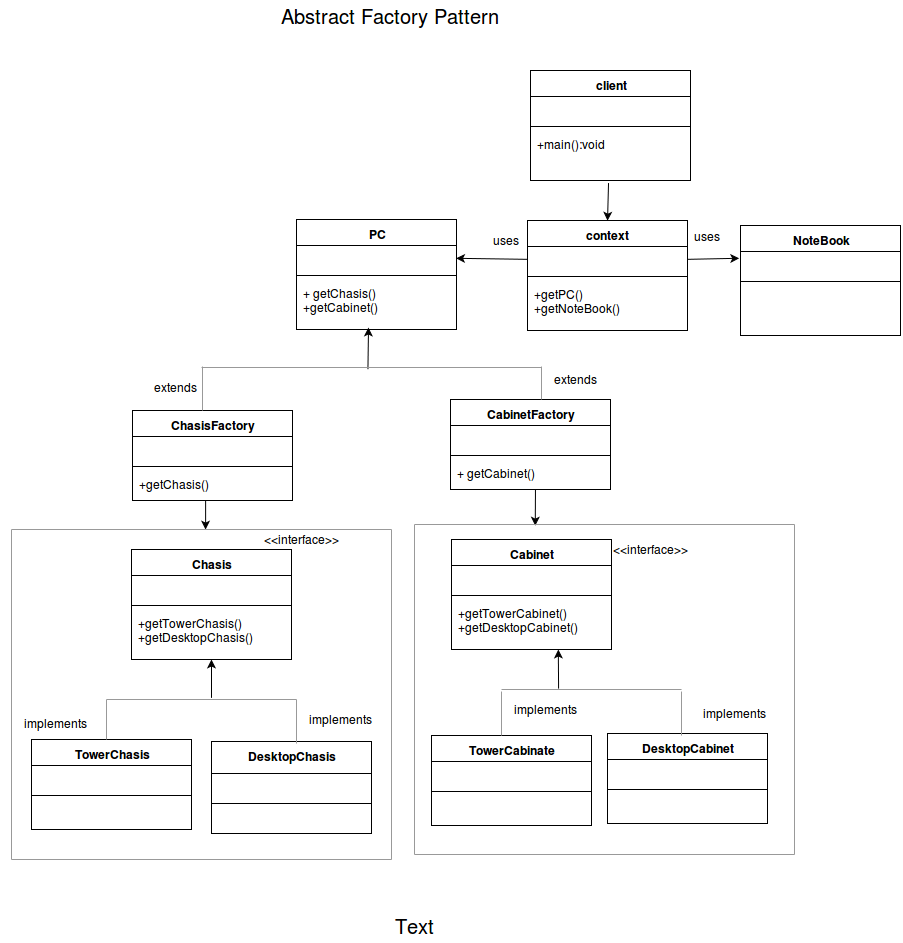

The diagram above was exported from draw.io. Its source (the exported page's mxGraphModel, read from the mxfile embedded in the PNG):
<mxGraphModel dx="1294" dy="460" grid="1" gridSize="10" guides="1" tooltips="1" connect="1" arrows="1" fold="1" page="1" pageScale="1" pageWidth="826" pageHeight="1169" background="#ffffff" math="0">
  <root>
    <mxCell id="0" />
    <mxCell id="1" parent="0" />
    <mxCell id="2" value="PC" style="swimlane;html=1;fontStyle=1;align=center;verticalAlign=top;childLayout=stackLayout;horizontal=1;startSize=26;horizontalStack=0;resizeParent=1;resizeLast=0;collapsible=1;marginBottom=0;swimlaneFillColor=#ffffff;strokeWidth=1;" parent="1" vertex="1">
      <mxGeometry x="285" y="320" width="160" height="110" as="geometry" />
    </mxCell>
    <mxCell id="3" value="&amp;nbsp; &lt;br&gt;" style="text;html=1;strokeColor=none;fillColor=none;align=left;verticalAlign=top;spacingLeft=4;spacingRight=4;whiteSpace=wrap;overflow=hidden;rotatable=0;points=[[0,0.5],[1,0.5]];portConstraint=eastwest;" parent="2" vertex="1">
      <mxGeometry y="26" width="160" height="26" as="geometry" />
    </mxCell>
    <mxCell id="4" value="" style="line;html=1;strokeWidth=1;fillColor=none;align=left;verticalAlign=middle;spacingTop=-1;spacingLeft=3;spacingRight=3;rotatable=0;labelPosition=right;points=[];portConstraint=eastwest;" parent="2" vertex="1">
      <mxGeometry y="52" width="160" height="8" as="geometry" />
    </mxCell>
    <mxCell id="5" value="+ getChasis()&lt;br&gt;+getCabinet()&lt;br&gt;" style="text;html=1;strokeColor=none;fillColor=none;align=left;verticalAlign=top;spacingLeft=4;spacingRight=4;whiteSpace=wrap;overflow=hidden;rotatable=0;points=[[0,0.5],[1,0.5]];portConstraint=eastwest;" parent="2" vertex="1">
      <mxGeometry y="60" width="160" height="50" as="geometry" />
    </mxCell>
    <mxCell id="6" value="ChasisFactory" style="swimlane;html=1;fontStyle=1;align=center;verticalAlign=top;childLayout=stackLayout;horizontal=1;startSize=26;horizontalStack=0;resizeParent=1;resizeLast=0;collapsible=1;marginBottom=0;swimlaneFillColor=#ffffff;strokeWidth=1;" parent="1" vertex="1">
      <mxGeometry x="121" y="511" width="160" height="90" as="geometry" />
    </mxCell>
    <mxCell id="7" value="&amp;nbsp; &lt;br&gt;" style="text;html=1;strokeColor=none;fillColor=none;align=left;verticalAlign=top;spacingLeft=4;spacingRight=4;whiteSpace=wrap;overflow=hidden;rotatable=0;points=[[0,0.5],[1,0.5]];portConstraint=eastwest;" parent="6" vertex="1">
      <mxGeometry y="26" width="160" height="26" as="geometry" />
    </mxCell>
    <mxCell id="8" value="" style="line;html=1;strokeWidth=1;fillColor=none;align=left;verticalAlign=middle;spacingTop=-1;spacingLeft=3;spacingRight=3;rotatable=0;labelPosition=right;points=[];portConstraint=eastwest;" parent="6" vertex="1">
      <mxGeometry y="52" width="160" height="8" as="geometry" />
    </mxCell>
    <mxCell id="9" value="+getChasis()&lt;br&gt;&lt;br&gt;" style="text;html=1;strokeColor=none;fillColor=none;align=left;verticalAlign=top;spacingLeft=4;spacingRight=4;whiteSpace=wrap;overflow=hidden;rotatable=0;points=[[0,0.5],[1,0.5]];portConstraint=eastwest;" parent="6" vertex="1">
      <mxGeometry y="60" width="160" height="26" as="geometry" />
    </mxCell>
    <mxCell id="10" value="CabinetFactory" style="swimlane;html=1;fontStyle=1;align=center;verticalAlign=top;childLayout=stackLayout;horizontal=1;startSize=26;horizontalStack=0;resizeParent=1;resizeLast=0;collapsible=1;marginBottom=0;swimlaneFillColor=#ffffff;strokeWidth=1;" parent="1" vertex="1">
      <mxGeometry x="439" y="500" width="160" height="90" as="geometry" />
    </mxCell>
    <mxCell id="11" value="&amp;nbsp;" style="text;html=1;strokeColor=none;fillColor=none;align=left;verticalAlign=top;spacingLeft=4;spacingRight=4;whiteSpace=wrap;overflow=hidden;rotatable=0;points=[[0,0.5],[1,0.5]];portConstraint=eastwest;" parent="10" vertex="1">
      <mxGeometry y="26" width="160" height="26" as="geometry" />
    </mxCell>
    <mxCell id="12" value="" style="line;html=1;strokeWidth=1;fillColor=none;align=left;verticalAlign=middle;spacingTop=-1;spacingLeft=3;spacingRight=3;rotatable=0;labelPosition=right;points=[];portConstraint=eastwest;" parent="10" vertex="1">
      <mxGeometry y="52" width="160" height="8" as="geometry" />
    </mxCell>
    <mxCell id="13" value="+ getCabinet()&lt;br&gt;" style="text;html=1;strokeColor=none;fillColor=none;align=left;verticalAlign=top;spacingLeft=4;spacingRight=4;whiteSpace=wrap;overflow=hidden;rotatable=0;points=[[0,0.5],[1,0.5]];portConstraint=eastwest;" parent="10" vertex="1">
      <mxGeometry y="60" width="160" height="26" as="geometry" />
    </mxCell>
    <mxCell id="14" value="Chasis" style="swimlane;html=1;fontStyle=1;align=center;verticalAlign=top;childLayout=stackLayout;horizontal=1;startSize=26;horizontalStack=0;resizeParent=1;resizeLast=0;collapsible=1;marginBottom=0;swimlaneFillColor=#ffffff;strokeWidth=1;" parent="1" vertex="1">
      <mxGeometry x="120" y="650" width="160" height="110" as="geometry" />
    </mxCell>
    <mxCell id="15" value="&amp;nbsp;" style="text;html=1;strokeColor=none;fillColor=none;align=left;verticalAlign=top;spacingLeft=4;spacingRight=4;whiteSpace=wrap;overflow=hidden;rotatable=0;points=[[0,0.5],[1,0.5]];portConstraint=eastwest;" parent="14" vertex="1">
      <mxGeometry y="26" width="160" height="26" as="geometry" />
    </mxCell>
    <mxCell id="16" value="" style="line;html=1;strokeWidth=1;fillColor=none;align=left;verticalAlign=middle;spacingTop=-1;spacingLeft=3;spacingRight=3;rotatable=0;labelPosition=right;points=[];portConstraint=eastwest;" parent="14" vertex="1">
      <mxGeometry y="52" width="160" height="8" as="geometry" />
    </mxCell>
    <mxCell id="17" value="+getTowerChasis()&lt;br&gt;+getDesktopChasis()&lt;br&gt;" style="text;html=1;strokeColor=none;fillColor=none;align=left;verticalAlign=top;spacingLeft=4;spacingRight=4;whiteSpace=wrap;overflow=hidden;rotatable=0;points=[[0,0.5],[1,0.5]];portConstraint=eastwest;" parent="14" vertex="1">
      <mxGeometry y="60" width="160" height="50" as="geometry" />
    </mxCell>
    <mxCell id="19" value="Cabinet" style="swimlane;html=1;fontStyle=1;align=center;verticalAlign=top;childLayout=stackLayout;horizontal=1;startSize=26;horizontalStack=0;resizeParent=1;resizeLast=0;collapsible=1;marginBottom=0;swimlaneFillColor=#ffffff;strokeWidth=1;" parent="1" vertex="1">
      <mxGeometry x="440" y="640" width="160" height="110" as="geometry" />
    </mxCell>
    <mxCell id="20" value="&amp;nbsp;" style="text;html=1;strokeColor=none;fillColor=none;align=left;verticalAlign=top;spacingLeft=4;spacingRight=4;whiteSpace=wrap;overflow=hidden;rotatable=0;points=[[0,0.5],[1,0.5]];portConstraint=eastwest;" parent="19" vertex="1">
      <mxGeometry y="26" width="160" height="26" as="geometry" />
    </mxCell>
    <mxCell id="21" value="" style="line;html=1;strokeWidth=1;fillColor=none;align=left;verticalAlign=middle;spacingTop=-1;spacingLeft=3;spacingRight=3;rotatable=0;labelPosition=right;points=[];portConstraint=eastwest;" parent="19" vertex="1">
      <mxGeometry y="52" width="160" height="8" as="geometry" />
    </mxCell>
    <mxCell id="22" value="+getTowerCabinet()&lt;br&gt;+getDesktopCabinet()&lt;br&gt;" style="text;html=1;strokeColor=none;fillColor=none;align=left;verticalAlign=top;spacingLeft=4;spacingRight=4;whiteSpace=wrap;overflow=hidden;rotatable=0;points=[[0,0.5],[1,0.5]];portConstraint=eastwest;" parent="19" vertex="1">
      <mxGeometry y="60" width="160" height="50" as="geometry" />
    </mxCell>
    <mxCell id="23" value="TowerChasis&lt;br&gt;" style="swimlane;html=1;fontStyle=1;align=center;verticalAlign=top;childLayout=stackLayout;horizontal=1;startSize=26;horizontalStack=0;resizeParent=1;resizeLast=0;collapsible=1;marginBottom=0;swimlaneFillColor=#ffffff;strokeWidth=1;" parent="1" vertex="1">
      <mxGeometry x="20" y="840" width="160" height="90" as="geometry" />
    </mxCell>
    <mxCell id="24" value="&amp;nbsp;" style="text;html=1;strokeColor=none;fillColor=none;align=left;verticalAlign=top;spacingLeft=4;spacingRight=4;whiteSpace=wrap;overflow=hidden;rotatable=0;points=[[0,0.5],[1,0.5]];portConstraint=eastwest;" parent="23" vertex="1">
      <mxGeometry y="26" width="160" height="26" as="geometry" />
    </mxCell>
    <mxCell id="25" value="" style="line;html=1;strokeWidth=1;fillColor=none;align=left;verticalAlign=middle;spacingTop=-1;spacingLeft=3;spacingRight=3;rotatable=0;labelPosition=right;points=[];portConstraint=eastwest;" parent="23" vertex="1">
      <mxGeometry y="52" width="160" height="8" as="geometry" />
    </mxCell>
    <mxCell id="26" value="&amp;nbsp; &lt;br&gt;" style="text;html=1;strokeColor=none;fillColor=none;align=left;verticalAlign=top;spacingLeft=4;spacingRight=4;whiteSpace=wrap;overflow=hidden;rotatable=0;points=[[0,0.5],[1,0.5]];portConstraint=eastwest;" parent="23" vertex="1">
      <mxGeometry y="60" width="160" height="26" as="geometry" />
    </mxCell>
    <mxCell id="28" value="DesktopChasis&lt;br&gt;" style="swimlane;html=1;fontStyle=1;align=center;verticalAlign=top;childLayout=stackLayout;horizontal=1;startSize=32;horizontalStack=0;resizeParent=1;resizeLast=0;collapsible=1;marginBottom=0;swimlaneFillColor=#ffffff;strokeWidth=1;" parent="1" vertex="1">
      <mxGeometry x="200" y="842" width="160" height="92" as="geometry" />
    </mxCell>
    <mxCell id="29" value="&amp;nbsp;" style="text;html=1;strokeColor=none;fillColor=none;align=left;verticalAlign=top;spacingLeft=4;spacingRight=4;whiteSpace=wrap;overflow=hidden;rotatable=0;points=[[0,0.5],[1,0.5]];portConstraint=eastwest;" parent="28" vertex="1">
      <mxGeometry y="32" width="160" height="26" as="geometry" />
    </mxCell>
    <mxCell id="30" value="" style="line;html=1;strokeWidth=1;fillColor=none;align=left;verticalAlign=middle;spacingTop=-1;spacingLeft=3;spacingRight=3;rotatable=0;labelPosition=right;points=[];portConstraint=eastwest;" parent="28" vertex="1">
      <mxGeometry y="58" width="160" height="8" as="geometry" />
    </mxCell>
    <mxCell id="31" value="&amp;nbsp; &lt;br&gt;" style="text;html=1;strokeColor=none;fillColor=none;align=left;verticalAlign=top;spacingLeft=4;spacingRight=4;whiteSpace=wrap;overflow=hidden;rotatable=0;points=[[0,0.5],[1,0.5]];portConstraint=eastwest;" parent="28" vertex="1">
      <mxGeometry y="66" width="160" height="26" as="geometry" />
    </mxCell>
    <mxCell id="33" value="TowerCabinate" style="swimlane;html=1;fontStyle=1;align=center;verticalAlign=top;childLayout=stackLayout;horizontal=1;startSize=26;horizontalStack=0;resizeParent=1;resizeLast=0;collapsible=1;marginBottom=0;swimlaneFillColor=#ffffff;strokeWidth=1;" parent="1" vertex="1">
      <mxGeometry x="420" y="836" width="160" height="90" as="geometry" />
    </mxCell>
    <mxCell id="34" value="&amp;nbsp;" style="text;html=1;strokeColor=none;fillColor=none;align=left;verticalAlign=top;spacingLeft=4;spacingRight=4;whiteSpace=wrap;overflow=hidden;rotatable=0;points=[[0,0.5],[1,0.5]];portConstraint=eastwest;" parent="33" vertex="1">
      <mxGeometry y="26" width="160" height="26" as="geometry" />
    </mxCell>
    <mxCell id="35" value="" style="line;html=1;strokeWidth=1;fillColor=none;align=left;verticalAlign=middle;spacingTop=-1;spacingLeft=3;spacingRight=3;rotatable=0;labelPosition=right;points=[];portConstraint=eastwest;" parent="33" vertex="1">
      <mxGeometry y="52" width="160" height="8" as="geometry" />
    </mxCell>
    <mxCell id="36" value="&amp;nbsp; &lt;br&gt;" style="text;html=1;strokeColor=none;fillColor=none;align=left;verticalAlign=top;spacingLeft=4;spacingRight=4;whiteSpace=wrap;overflow=hidden;rotatable=0;points=[[0,0.5],[1,0.5]];portConstraint=eastwest;" parent="33" vertex="1">
      <mxGeometry y="60" width="160" height="26" as="geometry" />
    </mxCell>
    <mxCell id="37" value="DesktopCabinet" style="swimlane;html=1;fontStyle=1;align=center;verticalAlign=top;childLayout=stackLayout;horizontal=1;startSize=26;horizontalStack=0;resizeParent=1;resizeLast=0;collapsible=1;marginBottom=0;swimlaneFillColor=#ffffff;strokeWidth=1;" parent="1" vertex="1">
      <mxGeometry x="596" y="834" width="160" height="90" as="geometry" />
    </mxCell>
    <mxCell id="38" value="&amp;nbsp;" style="text;html=1;strokeColor=none;fillColor=none;align=left;verticalAlign=top;spacingLeft=4;spacingRight=4;whiteSpace=wrap;overflow=hidden;rotatable=0;points=[[0,0.5],[1,0.5]];portConstraint=eastwest;" parent="37" vertex="1">
      <mxGeometry y="26" width="160" height="26" as="geometry" />
    </mxCell>
    <mxCell id="39" value="" style="line;html=1;strokeWidth=1;fillColor=none;align=left;verticalAlign=middle;spacingTop=-1;spacingLeft=3;spacingRight=3;rotatable=0;labelPosition=right;points=[];portConstraint=eastwest;" parent="37" vertex="1">
      <mxGeometry y="52" width="160" height="8" as="geometry" />
    </mxCell>
    <mxCell id="40" value="&amp;nbsp; &lt;br&gt;" style="text;html=1;strokeColor=none;fillColor=none;align=left;verticalAlign=top;spacingLeft=4;spacingRight=4;whiteSpace=wrap;overflow=hidden;rotatable=0;points=[[0,0.5],[1,0.5]];portConstraint=eastwest;" parent="37" vertex="1">
      <mxGeometry y="60" width="160" height="26" as="geometry" />
    </mxCell>
    <mxCell id="43" value="" style="endArrow=classic;html=1;exitX=0.551;exitY=0.445;exitPerimeter=0;" parent="1" source="44" target="17" edge="1">
      <mxGeometry width="50" height="50" relative="1" as="geometry">
        <mxPoint x="201" y="790" as="sourcePoint" />
        <mxPoint x="202" y="770" as="targetPoint" />
      </mxGeometry>
    </mxCell>
    <mxCell id="44" value="" style="verticalLabelPosition=bottom;shadow=0;dashed=0;align=center;html=1;verticalAlign=top;strokeWidth=1;shape=mxgraph.mockup.markup.line;strokeColor=#999999;" parent="1" vertex="1">
      <mxGeometry x="95" y="790" width="190" height="20" as="geometry" />
    </mxCell>
    <mxCell id="47" value="" style="verticalLabelPosition=bottom;shadow=0;dashed=0;align=center;html=1;verticalAlign=top;strokeWidth=1;shape=mxgraph.mockup.markup.line;strokeColor=#999999;direction=north;" parent="1" vertex="1">
      <mxGeometry x="85" y="800" width="20" height="40" as="geometry" />
    </mxCell>
    <mxCell id="48" value="" style="verticalLabelPosition=bottom;shadow=0;dashed=0;align=center;html=1;verticalAlign=top;strokeWidth=1;shape=mxgraph.mockup.markup.line;strokeColor=#999999;direction=north;" parent="1" vertex="1">
      <mxGeometry x="275" y="800" width="20" height="44" as="geometry" />
    </mxCell>
    <mxCell id="56" value="" style="endArrow=classic;html=1;exitX=0.216;exitY=0.455;exitPerimeter=0;" parent="1" edge="1">
      <mxGeometry width="50" height="50" relative="1" as="geometry">
        <mxPoint x="547.1372549019608" y="789.0980392156862" as="sourcePoint" />
        <mxPoint x="546.892605093587" y="750" as="targetPoint" />
      </mxGeometry>
    </mxCell>
    <mxCell id="57" value="" style="verticalLabelPosition=bottom;shadow=0;dashed=0;align=center;html=1;verticalAlign=top;strokeWidth=1;shape=mxgraph.mockup.markup.line;strokeColor=#999999;" parent="1" vertex="1">
      <mxGeometry x="490" y="780" width="180" height="20" as="geometry" />
    </mxCell>
    <mxCell id="58" value="" style="verticalLabelPosition=bottom;shadow=0;dashed=0;align=center;html=1;verticalAlign=top;strokeWidth=1;shape=mxgraph.mockup.markup.line;strokeColor=#999999;direction=north;" parent="1" vertex="1">
      <mxGeometry x="480" y="792" width="20" height="44" as="geometry" />
    </mxCell>
    <mxCell id="59" value="" style="verticalLabelPosition=bottom;shadow=0;dashed=0;align=center;html=1;verticalAlign=top;strokeWidth=1;shape=mxgraph.mockup.markup.line;strokeColor=#999999;direction=north;" parent="1" vertex="1">
      <mxGeometry x="660" y="792" width="20" height="44" as="geometry" />
    </mxCell>
    <mxCell id="64" value="" style="endArrow=classic;html=1;exitX=0.455;exitY=1.186;exitPerimeter=0;entryX=0.511;entryY=0.514;entryPerimeter=0;" parent="1" source="9" target="71" edge="1">
      <mxGeometry width="50" height="50" relative="1" as="geometry">
        <mxPoint x="30" y="510" as="sourcePoint" />
        <mxPoint x="194" y="650" as="targetPoint" />
      </mxGeometry>
    </mxCell>
    <mxCell id="65" value="" style="endArrow=classic;html=1;entryX=0.317;entryY=0.568;entryPerimeter=0;" parent="1" target="75" edge="1">
      <mxGeometry width="50" height="50" relative="1" as="geometry">
        <mxPoint x="524" y="590" as="sourcePoint" />
        <mxPoint x="522" y="638" as="targetPoint" />
      </mxGeometry>
    </mxCell>
    <mxCell id="66" value="&amp;lt;&amp;lt;interface&amp;gt;&amp;gt;" style="text;html=1;resizable=0;points=[];autosize=1;align=left;verticalAlign=top;spacingTop=-4;" parent="1" vertex="1">
      <mxGeometry x="250" y="630" width="90" height="20" as="geometry" />
    </mxCell>
    <mxCell id="67" value="" style="verticalLabelPosition=bottom;shadow=0;dashed=0;align=center;html=1;verticalAlign=top;strokeWidth=1;shape=mxgraph.mockup.markup.line;strokeColor=#999999;direction=north;" parent="1" vertex="1">
      <mxGeometry x="-10" y="630" width="20" height="330" as="geometry" />
    </mxCell>
    <mxCell id="68" value="" style="verticalLabelPosition=bottom;shadow=0;dashed=0;align=center;html=1;verticalAlign=top;strokeWidth=1;shape=mxgraph.mockup.markup.line;strokeColor=#999999;" parent="1" vertex="1">
      <mxGeometry y="950" width="380" height="20" as="geometry" />
    </mxCell>
    <mxCell id="69" value="" style="verticalLabelPosition=bottom;shadow=0;dashed=0;align=center;html=1;verticalAlign=top;strokeWidth=1;shape=mxgraph.mockup.markup.line;strokeColor=#999999;direction=north;" parent="1" vertex="1">
      <mxGeometry x="370" y="630" width="20" height="330" as="geometry" />
    </mxCell>
    <mxCell id="71" value="" style="verticalLabelPosition=bottom;shadow=0;dashed=0;align=center;html=1;verticalAlign=top;strokeWidth=1;shape=mxgraph.mockup.markup.line;strokeColor=#999999;" parent="1" vertex="1">
      <mxGeometry y="620" width="380" height="20" as="geometry" />
    </mxCell>
    <mxCell id="72" value="" style="verticalLabelPosition=bottom;shadow=0;dashed=0;align=center;html=1;verticalAlign=top;strokeWidth=1;shape=mxgraph.mockup.markup.line;strokeColor=#999999;direction=north;" parent="1" vertex="1">
      <mxGeometry x="393" y="625" width="20" height="330" as="geometry" />
    </mxCell>
    <mxCell id="73" value="" style="verticalLabelPosition=bottom;shadow=0;dashed=0;align=center;html=1;verticalAlign=top;strokeWidth=1;shape=mxgraph.mockup.markup.line;strokeColor=#999999;direction=north;" parent="1" vertex="1">
      <mxGeometry x="773" y="625" width="20" height="330" as="geometry" />
    </mxCell>
    <mxCell id="74" value="" style="verticalLabelPosition=bottom;shadow=0;dashed=0;align=center;html=1;verticalAlign=top;strokeWidth=1;shape=mxgraph.mockup.markup.line;strokeColor=#999999;" parent="1" vertex="1">
      <mxGeometry x="403" y="945" width="380" height="20" as="geometry" />
    </mxCell>
    <mxCell id="75" value="" style="verticalLabelPosition=bottom;shadow=0;dashed=0;align=center;html=1;verticalAlign=top;strokeWidth=1;shape=mxgraph.mockup.markup.line;strokeColor=#999999;" parent="1" vertex="1">
      <mxGeometry x="403" y="615" width="380" height="20" as="geometry" />
    </mxCell>
    <mxCell id="76" value="" style="endArrow=classic;html=1;exitX=0.491;exitY=0.6;exitPerimeter=0;" parent="1" source="77" edge="1">
      <mxGeometry width="50" height="50" relative="1" as="geometry">
        <mxPoint x="358" y="458" as="sourcePoint" />
        <mxPoint x="357.03068425897504" y="428" as="targetPoint" />
      </mxGeometry>
    </mxCell>
    <mxCell id="77" value="" style="verticalLabelPosition=bottom;shadow=0;dashed=0;align=center;html=1;verticalAlign=top;strokeWidth=1;shape=mxgraph.mockup.markup.line;strokeColor=#999999;" parent="1" vertex="1">
      <mxGeometry x="190" y="458" width="340" height="20" as="geometry" />
    </mxCell>
    <mxCell id="78" value="" style="verticalLabelPosition=bottom;shadow=0;dashed=0;align=center;html=1;verticalAlign=top;strokeWidth=1;shape=mxgraph.mockup.markup.line;strokeColor=#999999;direction=north;" parent="1" vertex="1">
      <mxGeometry x="181" y="467" width="20" height="44" as="geometry" />
    </mxCell>
    <mxCell id="79" value="" style="verticalLabelPosition=bottom;shadow=0;dashed=0;align=center;html=1;verticalAlign=top;strokeWidth=1;shape=mxgraph.mockup.markup.line;strokeColor=#999999;direction=north;" parent="1" vertex="1">
      <mxGeometry x="520" y="467" width="20" height="33" as="geometry" />
    </mxCell>
    <mxCell id="80" value="context" style="swimlane;html=1;fontStyle=1;align=center;verticalAlign=top;childLayout=stackLayout;horizontal=1;startSize=26;horizontalStack=0;resizeParent=1;resizeLast=0;collapsible=1;marginBottom=0;swimlaneFillColor=#ffffff;strokeWidth=1;" parent="1" vertex="1">
      <mxGeometry x="516" y="321" width="160" height="110" as="geometry" />
    </mxCell>
    <mxCell id="81" value="&amp;nbsp; &lt;br&gt;" style="text;html=1;strokeColor=none;fillColor=none;align=left;verticalAlign=top;spacingLeft=4;spacingRight=4;whiteSpace=wrap;overflow=hidden;rotatable=0;points=[[0,0.5],[1,0.5]];portConstraint=eastwest;" parent="80" vertex="1">
      <mxGeometry y="26" width="160" height="26" as="geometry" />
    </mxCell>
    <mxCell id="82" value="" style="line;html=1;strokeWidth=1;fillColor=none;align=left;verticalAlign=middle;spacingTop=-1;spacingLeft=3;spacingRight=3;rotatable=0;labelPosition=right;points=[];portConstraint=eastwest;" parent="80" vertex="1">
      <mxGeometry y="52" width="160" height="8" as="geometry" />
    </mxCell>
    <mxCell id="83" value="+getPC()&lt;br&gt;+getNoteBook()&lt;br&gt;" style="text;html=1;strokeColor=none;fillColor=none;align=left;verticalAlign=top;spacingLeft=4;spacingRight=4;whiteSpace=wrap;overflow=hidden;rotatable=0;points=[[0,0.5],[1,0.5]];portConstraint=eastwest;" parent="80" vertex="1">
      <mxGeometry y="60" width="160" height="50" as="geometry" />
    </mxCell>
    <mxCell id="84" value="client" style="swimlane;html=1;fontStyle=1;align=center;verticalAlign=top;childLayout=stackLayout;horizontal=1;startSize=26;horizontalStack=0;resizeParent=1;resizeLast=0;collapsible=1;marginBottom=0;swimlaneFillColor=#ffffff;strokeWidth=1;" parent="1" vertex="1">
      <mxGeometry x="519" y="171" width="160" height="110" as="geometry" />
    </mxCell>
    <mxCell id="85" value="&amp;nbsp; &lt;br&gt;" style="text;html=1;strokeColor=none;fillColor=none;align=left;verticalAlign=top;spacingLeft=4;spacingRight=4;whiteSpace=wrap;overflow=hidden;rotatable=0;points=[[0,0.5],[1,0.5]];portConstraint=eastwest;" parent="84" vertex="1">
      <mxGeometry y="26" width="160" height="26" as="geometry" />
    </mxCell>
    <mxCell id="86" value="" style="line;html=1;strokeWidth=1;fillColor=none;align=left;verticalAlign=middle;spacingTop=-1;spacingLeft=3;spacingRight=3;rotatable=0;labelPosition=right;points=[];portConstraint=eastwest;" parent="84" vertex="1">
      <mxGeometry y="52" width="160" height="8" as="geometry" />
    </mxCell>
    <mxCell id="87" value="+main():void" style="text;html=1;strokeColor=none;fillColor=none;align=left;verticalAlign=top;spacingLeft=4;spacingRight=4;whiteSpace=wrap;overflow=hidden;rotatable=0;points=[[0,0.5],[1,0.5]];portConstraint=eastwest;" parent="84" vertex="1">
      <mxGeometry y="60" width="160" height="50" as="geometry" />
    </mxCell>
    <mxCell id="88" value="" style="endArrow=classic;html=1;exitX=0;exitY=0.5;entryX=1;entryY=0.5;" parent="1" source="81" target="3" edge="1">
      <mxGeometry width="50" height="50" relative="1" as="geometry">
        <mxPoint x="366.9411764705883" y="480.47058823529414" as="sourcePoint" />
        <mxPoint x="367.03068425897504" y="438" as="targetPoint" />
      </mxGeometry>
    </mxCell>
    <mxCell id="89" value="" style="endArrow=classic;html=1;exitX=0.488;exitY=1.052;entryX=0.5;entryY=0;exitPerimeter=0;" parent="1" source="87" target="80" edge="1">
      <mxGeometry width="50" height="50" relative="1" as="geometry">
        <mxPoint x="525.7647058823529" y="369.68627450980387" as="sourcePoint" />
        <mxPoint x="455.17647058823536" y="368.7058823529412" as="targetPoint" />
      </mxGeometry>
    </mxCell>
    <mxCell id="90" value="&amp;lt;&amp;lt;interface&amp;gt;&amp;gt;" style="text;html=1;resizable=0;points=[];autosize=1;align=left;verticalAlign=top;spacingTop=-4;" parent="1" vertex="1">
      <mxGeometry x="599" y="640" width="90" height="20" as="geometry" />
    </mxCell>
    <mxCell id="91" value="implements" style="text;html=1;resizable=0;points=[];autosize=1;align=left;verticalAlign=top;spacingTop=-4;" parent="1" vertex="1">
      <mxGeometry x="295" y="810" width="80" height="20" as="geometry" />
    </mxCell>
    <mxCell id="92" value="implements" style="text;html=1;resizable=0;points=[];autosize=1;align=left;verticalAlign=top;spacingTop=-4;" parent="1" vertex="1">
      <mxGeometry x="10" y="814" width="80" height="20" as="geometry" />
    </mxCell>
    <mxCell id="93" value="implements" style="text;html=1;resizable=0;points=[];autosize=1;align=left;verticalAlign=top;spacingTop=-4;" parent="1" vertex="1">
      <mxGeometry x="500" y="800" width="80" height="20" as="geometry" />
    </mxCell>
    <mxCell id="94" value="implements" style="text;html=1;resizable=0;points=[];autosize=1;align=left;verticalAlign=top;spacingTop=-4;" parent="1" vertex="1">
      <mxGeometry x="689" y="804" width="80" height="20" as="geometry" />
    </mxCell>
    <mxCell id="97" value="extends" style="text;html=1;resizable=0;points=[];autosize=1;align=left;verticalAlign=top;spacingTop=-4;" parent="1" vertex="1">
      <mxGeometry x="140" y="478" width="60" height="20" as="geometry" />
    </mxCell>
    <mxCell id="98" value="extends" style="text;html=1;resizable=0;points=[];autosize=1;align=left;verticalAlign=top;spacingTop=-4;" parent="1" vertex="1">
      <mxGeometry x="540" y="470" width="60" height="20" as="geometry" />
    </mxCell>
    <mxCell id="99" value="uses" style="text;html=1;resizable=0;points=[];autosize=1;align=left;verticalAlign=top;spacingTop=-4;" parent="1" vertex="1">
      <mxGeometry x="479" y="331" width="40" height="20" as="geometry" />
    </mxCell>
    <mxCell id="100" value="Abstract Factory Pattern&lt;br&gt;" style="text;html=1;resizable=0;points=[];autosize=1;align=left;verticalAlign=top;spacingTop=-4;fontSize=20;" vertex="1" parent="1">
      <mxGeometry x="267" y="102" width="230" height="30" as="geometry" />
    </mxCell>
    <mxCell id="101" value="Text" style="text;html=1;resizable=0;points=[];autosize=1;align=left;verticalAlign=top;spacingTop=-4;fontSize=20;" vertex="1" parent="1">
      <mxGeometry x="381" y="1012" width="50" height="30" as="geometry" />
    </mxCell>
    <mxCell id="113" value="" style="endArrow=classic;html=1;exitX=1;exitY=0.5;entryX=-0.008;entryY=0.224;entryPerimeter=0;" edge="1" parent="1" source="81">
      <mxGeometry x="454.6138613861385" y="368.81188118811883" width="50" height="50" as="geometry">
        <mxPoint x="525.90099009901" y="369.8019801980198" as="sourcePoint" />
        <mxPoint x="727.7821782178219" y="358.81188118811883" as="targetPoint" />
      </mxGeometry>
    </mxCell>
    <mxCell id="114" value="NoteBook" style="swimlane;html=1;fontStyle=1;align=center;verticalAlign=top;childLayout=stackLayout;horizontal=1;startSize=26;horizontalStack=0;resizeParent=1;resizeLast=0;collapsible=1;marginBottom=0;swimlaneFillColor=#ffffff;strokeWidth=1;" vertex="1" parent="1">
      <mxGeometry x="729" y="326" width="160" height="110" as="geometry" />
    </mxCell>
    <mxCell id="115" value="&amp;nbsp; &lt;br&gt;" style="text;html=1;strokeColor=none;fillColor=none;align=left;verticalAlign=top;spacingLeft=4;spacingRight=4;whiteSpace=wrap;overflow=hidden;rotatable=0;points=[[0,0.5],[1,0.5]];portConstraint=eastwest;" vertex="1" parent="114">
      <mxGeometry y="26" width="160" height="26" as="geometry" />
    </mxCell>
    <mxCell id="116" value="" style="line;html=1;strokeWidth=1;fillColor=none;align=left;verticalAlign=middle;spacingTop=-1;spacingLeft=3;spacingRight=3;rotatable=0;labelPosition=right;points=[];portConstraint=eastwest;" vertex="1" parent="114">
      <mxGeometry y="52" width="160" height="8" as="geometry" />
    </mxCell>
    <mxCell id="118" value="uses" style="text;html=1;resizable=0;points=[];autosize=1;align=left;verticalAlign=top;spacingTop=-4;" vertex="1" parent="1">
      <mxGeometry x="680" y="327" width="40" height="20" as="geometry" />
    </mxCell>
  </root>
</mxGraphModel>